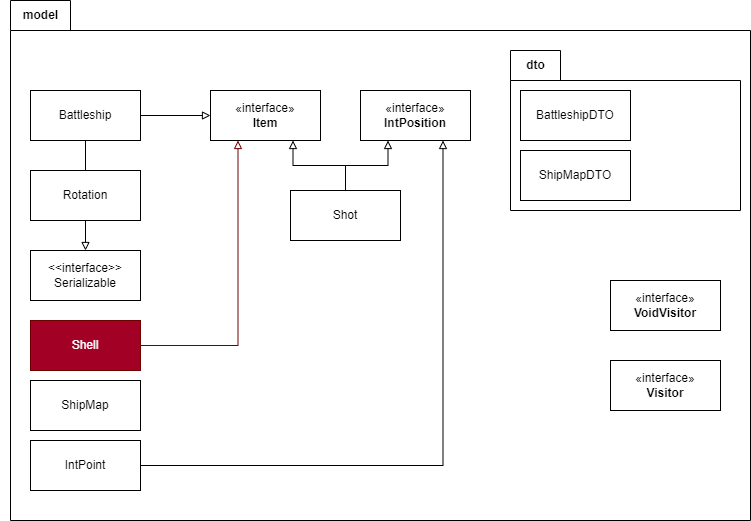

The diagram above was exported from draw.io. Its source (the exported page's mxGraphModel, read from the mxfile embedded in the PNG):
<mxGraphModel dx="1098" dy="828" grid="1" gridSize="10" guides="1" tooltips="1" connect="1" arrows="1" fold="1" page="1" pageScale="1" pageWidth="827" pageHeight="1169" math="0" shadow="0">
  <root>
    <mxCell id="WIyWlLk6GJQsqaUBKTNV-0" />
    <mxCell id="WIyWlLk6GJQsqaUBKTNV-1" parent="WIyWlLk6GJQsqaUBKTNV-0" />
    <mxCell id="9nJvpwvVrSoqnKRLqVvj-20" value="&lt;span style=&quot;color: rgba(0, 0, 0, 0); font-family: monospace; font-size: 0px; font-weight: 400; text-align: start; text-wrap: nowrap;&quot;&gt;%3CmxGraphModel%3E%3Croot%3E%3CmxCell%20id%3D%220%22%2F%3E%3CmxCell%20id%3D%221%22%20parent%3D%220%22%2F%3E%3CmxCell%20id%3D%222%22%20value%3D%22%C2%ABinterface%C2%BB%26lt%3Bbr%26gt%3B%26lt%3Bb%26gt%3BIntPosition%26lt%3B%2Fb%26gt%3B%22%20style%3D%22html%3D1%3BwhiteSpace%3Dwrap%3B%22%20vertex%3D%221%22%20parent%3D%221%22%3E%3CmxGeometry%20x%3D%22304%22%20y%3D%22120%22%20width%3D%22110%22%20height%3D%2250%22%20as%3D%22geometry%22%2F%3E%3C%2FmxCell%3E%3C%2Froot%3E%3C%2FmxGraphModel%3E&lt;/span&gt;" style="shape=folder;fontStyle=1;spacingTop=10;tabWidth=60;tabHeight=30;tabPosition=left;html=1;whiteSpace=wrap;" parent="WIyWlLk6GJQsqaUBKTNV-1" vertex="1">
      <mxGeometry x="40" y="30" width="740" height="520" as="geometry" />
    </mxCell>
    <mxCell id="9nJvpwvVrSoqnKRLqVvj-21" value="model" style="text;align=center;fontStyle=1;verticalAlign=middle;spacingLeft=3;spacingRight=3;strokeColor=none;rotatable=0;points=[[0,0.5],[1,0.5]];portConstraint=eastwest;html=1;strokeWidth=0;" parent="WIyWlLk6GJQsqaUBKTNV-1" vertex="1">
      <mxGeometry x="30" y="30" width="80" height="30" as="geometry" />
    </mxCell>
    <mxCell id="9nJvpwvVrSoqnKRLqVvj-44" value="" style="edgeStyle=orthogonalEdgeStyle;rounded=0;orthogonalLoop=1;jettySize=auto;html=1;endArrow=block;endFill=0;" parent="WIyWlLk6GJQsqaUBKTNV-1" source="9nJvpwvVrSoqnKRLqVvj-28" target="9nJvpwvVrSoqnKRLqVvj-35" edge="1">
      <mxGeometry relative="1" as="geometry" />
    </mxCell>
    <mxCell id="9nJvpwvVrSoqnKRLqVvj-55" value="" style="edgeStyle=orthogonalEdgeStyle;rounded=0;orthogonalLoop=1;jettySize=auto;html=1;entryX=0.5;entryY=0;entryDx=0;entryDy=0;endArrow=none;endFill=0;" parent="WIyWlLk6GJQsqaUBKTNV-1" source="9nJvpwvVrSoqnKRLqVvj-28" target="9nJvpwvVrSoqnKRLqVvj-30" edge="1">
      <mxGeometry relative="1" as="geometry">
        <Array as="points" />
      </mxGeometry>
    </mxCell>
    <mxCell id="9nJvpwvVrSoqnKRLqVvj-28" value="Battleship" style="html=1;whiteSpace=wrap;" parent="WIyWlLk6GJQsqaUBKTNV-1" vertex="1">
      <mxGeometry x="60" y="120" width="110" height="50" as="geometry" />
    </mxCell>
    <mxCell id="9nJvpwvVrSoqnKRLqVvj-51" value="" style="edgeStyle=orthogonalEdgeStyle;rounded=0;orthogonalLoop=1;jettySize=auto;html=1;entryX=0.75;entryY=1;entryDx=0;entryDy=0;endArrow=block;endFill=0;" parent="WIyWlLk6GJQsqaUBKTNV-1" source="9nJvpwvVrSoqnKRLqVvj-29" target="9nJvpwvVrSoqnKRLqVvj-34" edge="1">
      <mxGeometry relative="1" as="geometry">
        <mxPoint x="265" y="495" as="targetPoint" />
      </mxGeometry>
    </mxCell>
    <mxCell id="9nJvpwvVrSoqnKRLqVvj-29" value="IntPoint&lt;span style=&quot;color: rgba(0, 0, 0, 0); font-family: monospace; font-size: 0px; text-align: start; text-wrap: nowrap;&quot;&gt;%3CmxGraphModel%3E%3Croot%3E%3CmxCell%20id%3D%220%22%2F%3E%3CmxCell%20id%3D%221%22%20parent%3D%220%22%2F%3E%3CmxCell%20id%3D%222%22%20value%3D%22Object%22%20style%3D%22html%3D1%3BwhiteSpace%3Dwrap%3B%22%20vertex%3D%221%22%20parent%3D%221%22%3E%3CmxGeometry%20x%3D%22300%22%20y%3D%22250%22%20width%3D%22110%22%20height%3D%2250%22%20as%3D%22geometry%22%2F%3E%3C%2FmxCell%3E%3C%2Froot%3E%3C%2FmxGraphModel%3E&lt;/span&gt;" style="html=1;whiteSpace=wrap;" parent="WIyWlLk6GJQsqaUBKTNV-1" vertex="1">
      <mxGeometry x="60" y="470" width="110" height="50" as="geometry" />
    </mxCell>
    <mxCell id="9nJvpwvVrSoqnKRLqVvj-53" value="" style="edgeStyle=orthogonalEdgeStyle;rounded=0;orthogonalLoop=1;jettySize=auto;html=1;endArrow=block;endFill=0;" parent="WIyWlLk6GJQsqaUBKTNV-1" source="9nJvpwvVrSoqnKRLqVvj-30" target="9nJvpwvVrSoqnKRLqVvj-52" edge="1">
      <mxGeometry relative="1" as="geometry" />
    </mxCell>
    <mxCell id="9nJvpwvVrSoqnKRLqVvj-30" value="Rotation" style="html=1;whiteSpace=wrap;" parent="WIyWlLk6GJQsqaUBKTNV-1" vertex="1">
      <mxGeometry x="60" y="200" width="110" height="50" as="geometry" />
    </mxCell>
    <mxCell id="9nJvpwvVrSoqnKRLqVvj-54" value="" style="edgeStyle=orthogonalEdgeStyle;rounded=0;orthogonalLoop=1;jettySize=auto;html=1;entryX=0.25;entryY=1;entryDx=0;entryDy=0;endArrow=block;endFill=0;fillColor=#a20025;strokeColor=#6F0000;" parent="WIyWlLk6GJQsqaUBKTNV-1" source="9nJvpwvVrSoqnKRLqVvj-31" target="9nJvpwvVrSoqnKRLqVvj-35" edge="1">
      <mxGeometry relative="1" as="geometry">
        <Array as="points" />
      </mxGeometry>
    </mxCell>
    <mxCell id="9nJvpwvVrSoqnKRLqVvj-31" value="Shell" style="html=1;whiteSpace=wrap;fillColor=#a20025;fontColor=#ffffff;strokeColor=#6F0000;" parent="WIyWlLk6GJQsqaUBKTNV-1" vertex="1">
      <mxGeometry x="60" y="350" width="110" height="50" as="geometry" />
    </mxCell>
    <mxCell id="9nJvpwvVrSoqnKRLqVvj-32" value="ShipMap" style="html=1;whiteSpace=wrap;" parent="WIyWlLk6GJQsqaUBKTNV-1" vertex="1">
      <mxGeometry x="60" y="410" width="110" height="50" as="geometry" />
    </mxCell>
    <mxCell id="9nJvpwvVrSoqnKRLqVvj-47" value="" style="edgeStyle=orthogonalEdgeStyle;rounded=0;orthogonalLoop=1;jettySize=auto;html=1;entryX=0.75;entryY=1;entryDx=0;entryDy=0;endArrow=block;endFill=0;" parent="WIyWlLk6GJQsqaUBKTNV-1" source="9nJvpwvVrSoqnKRLqVvj-33" target="9nJvpwvVrSoqnKRLqVvj-35" edge="1">
      <mxGeometry relative="1" as="geometry">
        <mxPoint x="230" y="235" as="targetPoint" />
      </mxGeometry>
    </mxCell>
    <mxCell id="9nJvpwvVrSoqnKRLqVvj-49" value="" style="edgeStyle=orthogonalEdgeStyle;rounded=0;orthogonalLoop=1;jettySize=auto;html=1;entryX=0.25;entryY=1;entryDx=0;entryDy=0;endArrow=block;endFill=0;" parent="WIyWlLk6GJQsqaUBKTNV-1" source="9nJvpwvVrSoqnKRLqVvj-33" target="9nJvpwvVrSoqnKRLqVvj-34" edge="1">
      <mxGeometry relative="1" as="geometry">
        <mxPoint x="265" y="235" as="targetPoint" />
      </mxGeometry>
    </mxCell>
    <mxCell id="9nJvpwvVrSoqnKRLqVvj-33" value="Shot" style="html=1;whiteSpace=wrap;" parent="WIyWlLk6GJQsqaUBKTNV-1" vertex="1">
      <mxGeometry x="320" y="220" width="110" height="50" as="geometry" />
    </mxCell>
    <mxCell id="9nJvpwvVrSoqnKRLqVvj-34" value="«interface»&lt;br&gt;&lt;b&gt;IntPosition&lt;/b&gt;" style="html=1;whiteSpace=wrap;" parent="WIyWlLk6GJQsqaUBKTNV-1" vertex="1">
      <mxGeometry x="390" y="120" width="110" height="50" as="geometry" />
    </mxCell>
    <mxCell id="9nJvpwvVrSoqnKRLqVvj-35" value="«interface»&lt;br&gt;&lt;b&gt;Item&lt;/b&gt;" style="html=1;whiteSpace=wrap;" parent="WIyWlLk6GJQsqaUBKTNV-1" vertex="1">
      <mxGeometry x="240" y="120" width="110" height="50" as="geometry" />
    </mxCell>
    <mxCell id="9nJvpwvVrSoqnKRLqVvj-36" value="«interface»&lt;br&gt;&lt;b&gt;Visitor&lt;/b&gt;" style="html=1;whiteSpace=wrap;" parent="WIyWlLk6GJQsqaUBKTNV-1" vertex="1">
      <mxGeometry x="640" y="390" width="110" height="50" as="geometry" />
    </mxCell>
    <mxCell id="9nJvpwvVrSoqnKRLqVvj-37" value="«interface»&lt;br&gt;&lt;b&gt;VoidVisitor&lt;/b&gt;" style="html=1;whiteSpace=wrap;" parent="WIyWlLk6GJQsqaUBKTNV-1" vertex="1">
      <mxGeometry x="640" y="310" width="110" height="50" as="geometry" />
    </mxCell>
    <mxCell id="9nJvpwvVrSoqnKRLqVvj-38" value="" style="shape=folder;fontStyle=1;spacingTop=10;tabWidth=50;tabHeight=30;tabPosition=left;html=1;whiteSpace=wrap;" parent="WIyWlLk6GJQsqaUBKTNV-1" vertex="1">
      <mxGeometry x="540" y="80" width="230" height="160" as="geometry" />
    </mxCell>
    <mxCell id="9nJvpwvVrSoqnKRLqVvj-39" value="dto" style="text;align=center;fontStyle=1;verticalAlign=middle;spacingLeft=3;spacingRight=3;strokeColor=none;rotatable=0;points=[[0,0.5],[1,0.5]];portConstraint=eastwest;html=1;" parent="WIyWlLk6GJQsqaUBKTNV-1" vertex="1">
      <mxGeometry x="520" y="80" width="90" height="30" as="geometry" />
    </mxCell>
    <mxCell id="9nJvpwvVrSoqnKRLqVvj-40" value="BattleshipDTO" style="html=1;whiteSpace=wrap;" parent="WIyWlLk6GJQsqaUBKTNV-1" vertex="1">
      <mxGeometry x="550" y="120" width="110" height="50" as="geometry" />
    </mxCell>
    <mxCell id="9nJvpwvVrSoqnKRLqVvj-42" value="ShipMapDTO" style="html=1;whiteSpace=wrap;" parent="WIyWlLk6GJQsqaUBKTNV-1" vertex="1">
      <mxGeometry x="550" y="180" width="110" height="50" as="geometry" />
    </mxCell>
    <mxCell id="9nJvpwvVrSoqnKRLqVvj-52" value="&lt;div&gt;&amp;lt;&amp;lt;interface&amp;gt;&amp;gt;&lt;/div&gt;Serializable" style="html=1;whiteSpace=wrap;" parent="WIyWlLk6GJQsqaUBKTNV-1" vertex="1">
      <mxGeometry x="60" y="280" width="110" height="50" as="geometry" />
    </mxCell>
  </root>
</mxGraphModel>